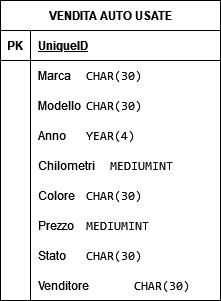

The diagram above was exported from draw.io. Its source (the exported page's mxGraphModel, read from the mxfile embedded in the PNG):
<mxGraphModel dx="1802" dy="818" grid="1" gridSize="10" guides="1" tooltips="1" connect="1" arrows="1" fold="1" page="1" pageScale="1" pageWidth="850" pageHeight="1100" math="0" shadow="0" extFonts="Permanent Marker^https://fonts.googleapis.com/css?family=Permanent+Marker">
  <root>
    <mxCell id="0" />
    <mxCell id="1" parent="0" />
    <mxCell id="aSjWfLq8APPl-COH4i8C-1" value="VENDITA AUTO USATE" style="shape=table;startSize=30;container=1;collapsible=1;childLayout=tableLayout;fixedRows=1;rowLines=0;fontStyle=1;align=center;resizeLast=1;html=1;" vertex="1" parent="1">
      <mxGeometry x="220" y="130" width="220" height="300" as="geometry" />
    </mxCell>
    <mxCell id="aSjWfLq8APPl-COH4i8C-2" value="" style="shape=tableRow;horizontal=0;startSize=0;swimlaneHead=0;swimlaneBody=0;fillColor=none;collapsible=0;dropTarget=0;points=[[0,0.5],[1,0.5]];portConstraint=eastwest;top=0;left=0;right=0;bottom=1;" vertex="1" parent="aSjWfLq8APPl-COH4i8C-1">
      <mxGeometry y="30" width="220" height="30" as="geometry" />
    </mxCell>
    <mxCell id="aSjWfLq8APPl-COH4i8C-3" value="PK" style="shape=partialRectangle;connectable=0;fillColor=none;top=0;left=0;bottom=0;right=0;fontStyle=1;overflow=hidden;whiteSpace=wrap;html=1;" vertex="1" parent="aSjWfLq8APPl-COH4i8C-2">
      <mxGeometry width="30" height="30" as="geometry">
        <mxRectangle width="30" height="30" as="alternateBounds" />
      </mxGeometry>
    </mxCell>
    <mxCell id="aSjWfLq8APPl-COH4i8C-4" value="UniqueID" style="shape=partialRectangle;connectable=0;fillColor=none;top=0;left=0;bottom=0;right=0;align=left;spacingLeft=6;fontStyle=5;overflow=hidden;whiteSpace=wrap;html=1;" vertex="1" parent="aSjWfLq8APPl-COH4i8C-2">
      <mxGeometry x="30" width="190" height="30" as="geometry">
        <mxRectangle width="190" height="30" as="alternateBounds" />
      </mxGeometry>
    </mxCell>
    <mxCell id="aSjWfLq8APPl-COH4i8C-8" value="" style="shape=tableRow;horizontal=0;startSize=0;swimlaneHead=0;swimlaneBody=0;fillColor=none;collapsible=0;dropTarget=0;points=[[0,0.5],[1,0.5]];portConstraint=eastwest;top=0;left=0;right=0;bottom=0;" vertex="1" parent="aSjWfLq8APPl-COH4i8C-1">
      <mxGeometry y="60" width="220" height="30" as="geometry" />
    </mxCell>
    <mxCell id="aSjWfLq8APPl-COH4i8C-9" value="" style="shape=partialRectangle;connectable=0;fillColor=none;top=0;left=0;bottom=0;right=0;editable=1;overflow=hidden;whiteSpace=wrap;html=1;" vertex="1" parent="aSjWfLq8APPl-COH4i8C-8">
      <mxGeometry width="30" height="30" as="geometry">
        <mxRectangle width="30" height="30" as="alternateBounds" />
      </mxGeometry>
    </mxCell>
    <mxCell id="aSjWfLq8APPl-COH4i8C-10" value="Marca&lt;span style=&quot;white-space: pre;&quot;&gt;&#09;&lt;/span&gt;&lt;code class=&quot;literal&quot;&gt;CHAR(30)&lt;/code&gt;" style="shape=partialRectangle;connectable=0;fillColor=none;top=0;left=0;bottom=0;right=0;align=left;spacingLeft=6;overflow=hidden;whiteSpace=wrap;html=1;" vertex="1" parent="aSjWfLq8APPl-COH4i8C-8">
      <mxGeometry x="30" width="190" height="30" as="geometry">
        <mxRectangle width="190" height="30" as="alternateBounds" />
      </mxGeometry>
    </mxCell>
    <mxCell id="aSjWfLq8APPl-COH4i8C-11" value="" style="shape=tableRow;horizontal=0;startSize=0;swimlaneHead=0;swimlaneBody=0;fillColor=none;collapsible=0;dropTarget=0;points=[[0,0.5],[1,0.5]];portConstraint=eastwest;top=0;left=0;right=0;bottom=0;" vertex="1" parent="aSjWfLq8APPl-COH4i8C-1">
      <mxGeometry y="90" width="220" height="30" as="geometry" />
    </mxCell>
    <mxCell id="aSjWfLq8APPl-COH4i8C-12" value="" style="shape=partialRectangle;connectable=0;fillColor=none;top=0;left=0;bottom=0;right=0;editable=1;overflow=hidden;whiteSpace=wrap;html=1;" vertex="1" parent="aSjWfLq8APPl-COH4i8C-11">
      <mxGeometry width="30" height="30" as="geometry">
        <mxRectangle width="30" height="30" as="alternateBounds" />
      </mxGeometry>
    </mxCell>
    <mxCell id="aSjWfLq8APPl-COH4i8C-13" value="&lt;div&gt;Modello&lt;span style=&quot;white-space: pre;&quot;&gt;&#09;&lt;/span&gt;&lt;code class=&quot;literal&quot;&gt;CHAR(30)&lt;/code&gt;&lt;/div&gt;" style="shape=partialRectangle;connectable=0;fillColor=none;top=0;left=0;bottom=0;right=0;align=left;spacingLeft=6;overflow=hidden;whiteSpace=wrap;html=1;" vertex="1" parent="aSjWfLq8APPl-COH4i8C-11">
      <mxGeometry x="30" width="190" height="30" as="geometry">
        <mxRectangle width="190" height="30" as="alternateBounds" />
      </mxGeometry>
    </mxCell>
    <mxCell id="aSjWfLq8APPl-COH4i8C-14" value="" style="shape=tableRow;horizontal=0;startSize=0;swimlaneHead=0;swimlaneBody=0;fillColor=none;collapsible=0;dropTarget=0;points=[[0,0.5],[1,0.5]];portConstraint=eastwest;top=0;left=0;right=0;bottom=0;" vertex="1" parent="aSjWfLq8APPl-COH4i8C-1">
      <mxGeometry y="120" width="220" height="30" as="geometry" />
    </mxCell>
    <mxCell id="aSjWfLq8APPl-COH4i8C-15" value="" style="shape=partialRectangle;connectable=0;fillColor=none;top=0;left=0;bottom=0;right=0;editable=1;overflow=hidden;whiteSpace=wrap;html=1;" vertex="1" parent="aSjWfLq8APPl-COH4i8C-14">
      <mxGeometry width="30" height="30" as="geometry">
        <mxRectangle width="30" height="30" as="alternateBounds" />
      </mxGeometry>
    </mxCell>
    <mxCell id="aSjWfLq8APPl-COH4i8C-16" value="Anno&lt;span style=&quot;white-space: pre;&quot;&gt;&#09;&lt;code&gt;YEAR(4)&lt;/code&gt;&lt;/span&gt;" style="shape=partialRectangle;connectable=0;fillColor=none;top=0;left=0;bottom=0;right=0;align=left;spacingLeft=6;overflow=hidden;whiteSpace=wrap;html=1;" vertex="1" parent="aSjWfLq8APPl-COH4i8C-14">
      <mxGeometry x="30" width="190" height="30" as="geometry">
        <mxRectangle width="190" height="30" as="alternateBounds" />
      </mxGeometry>
    </mxCell>
    <mxCell id="aSjWfLq8APPl-COH4i8C-17" value="" style="shape=tableRow;horizontal=0;startSize=0;swimlaneHead=0;swimlaneBody=0;fillColor=none;collapsible=0;dropTarget=0;points=[[0,0.5],[1,0.5]];portConstraint=eastwest;top=0;left=0;right=0;bottom=0;" vertex="1" parent="aSjWfLq8APPl-COH4i8C-1">
      <mxGeometry y="150" width="220" height="30" as="geometry" />
    </mxCell>
    <mxCell id="aSjWfLq8APPl-COH4i8C-18" value="" style="shape=partialRectangle;connectable=0;fillColor=none;top=0;left=0;bottom=0;right=0;editable=1;overflow=hidden;whiteSpace=wrap;html=1;" vertex="1" parent="aSjWfLq8APPl-COH4i8C-17">
      <mxGeometry width="30" height="30" as="geometry">
        <mxRectangle width="30" height="30" as="alternateBounds" />
      </mxGeometry>
    </mxCell>
    <mxCell id="aSjWfLq8APPl-COH4i8C-19" value="Chilometri&lt;span style=&quot;white-space: pre;&quot;&gt;&#09;&lt;/span&gt;&lt;code class=&quot;literal&quot;&gt;MEDIUMINT&lt;/code&gt;" style="shape=partialRectangle;connectable=0;fillColor=none;top=0;left=0;bottom=0;right=0;align=left;spacingLeft=6;overflow=hidden;whiteSpace=wrap;html=1;" vertex="1" parent="aSjWfLq8APPl-COH4i8C-17">
      <mxGeometry x="30" width="190" height="30" as="geometry">
        <mxRectangle width="190" height="30" as="alternateBounds" />
      </mxGeometry>
    </mxCell>
    <mxCell id="aSjWfLq8APPl-COH4i8C-20" value="" style="shape=tableRow;horizontal=0;startSize=0;swimlaneHead=0;swimlaneBody=0;fillColor=none;collapsible=0;dropTarget=0;points=[[0,0.5],[1,0.5]];portConstraint=eastwest;top=0;left=0;right=0;bottom=0;" vertex="1" parent="aSjWfLq8APPl-COH4i8C-1">
      <mxGeometry y="180" width="220" height="30" as="geometry" />
    </mxCell>
    <mxCell id="aSjWfLq8APPl-COH4i8C-21" value="" style="shape=partialRectangle;connectable=0;fillColor=none;top=0;left=0;bottom=0;right=0;editable=1;overflow=hidden;whiteSpace=wrap;html=1;" vertex="1" parent="aSjWfLq8APPl-COH4i8C-20">
      <mxGeometry width="30" height="30" as="geometry">
        <mxRectangle width="30" height="30" as="alternateBounds" />
      </mxGeometry>
    </mxCell>
    <mxCell id="aSjWfLq8APPl-COH4i8C-22" value="Colore&lt;span style=&quot;white-space: pre;&quot;&gt;&#09;&lt;/span&gt;&lt;span style=&quot;white-space: pre;&quot;&gt;&lt;/span&gt;&lt;code class=&quot;literal&quot;&gt;CHAR(30)&lt;/code&gt;" style="shape=partialRectangle;connectable=0;fillColor=none;top=0;left=0;bottom=0;right=0;align=left;spacingLeft=6;overflow=hidden;whiteSpace=wrap;html=1;" vertex="1" parent="aSjWfLq8APPl-COH4i8C-20">
      <mxGeometry x="30" width="190" height="30" as="geometry">
        <mxRectangle width="190" height="30" as="alternateBounds" />
      </mxGeometry>
    </mxCell>
    <mxCell id="aSjWfLq8APPl-COH4i8C-23" value="" style="shape=tableRow;horizontal=0;startSize=0;swimlaneHead=0;swimlaneBody=0;fillColor=none;collapsible=0;dropTarget=0;points=[[0,0.5],[1,0.5]];portConstraint=eastwest;top=0;left=0;right=0;bottom=0;" vertex="1" parent="aSjWfLq8APPl-COH4i8C-1">
      <mxGeometry y="210" width="220" height="30" as="geometry" />
    </mxCell>
    <mxCell id="aSjWfLq8APPl-COH4i8C-24" value="" style="shape=partialRectangle;connectable=0;fillColor=none;top=0;left=0;bottom=0;right=0;editable=1;overflow=hidden;whiteSpace=wrap;html=1;" vertex="1" parent="aSjWfLq8APPl-COH4i8C-23">
      <mxGeometry width="30" height="30" as="geometry">
        <mxRectangle width="30" height="30" as="alternateBounds" />
      </mxGeometry>
    </mxCell>
    <mxCell id="aSjWfLq8APPl-COH4i8C-25" value="Prezzo&lt;span style=&quot;white-space: pre;&quot;&gt;&#09;&lt;/span&gt;&lt;code class=&quot;literal&quot;&gt;MEDIUMINT&lt;/code&gt;" style="shape=partialRectangle;connectable=0;fillColor=none;top=0;left=0;bottom=0;right=0;align=left;spacingLeft=6;overflow=hidden;whiteSpace=wrap;html=1;" vertex="1" parent="aSjWfLq8APPl-COH4i8C-23">
      <mxGeometry x="30" width="190" height="30" as="geometry">
        <mxRectangle width="190" height="30" as="alternateBounds" />
      </mxGeometry>
    </mxCell>
    <mxCell id="aSjWfLq8APPl-COH4i8C-26" value="" style="shape=tableRow;horizontal=0;startSize=0;swimlaneHead=0;swimlaneBody=0;fillColor=none;collapsible=0;dropTarget=0;points=[[0,0.5],[1,0.5]];portConstraint=eastwest;top=0;left=0;right=0;bottom=0;" vertex="1" parent="aSjWfLq8APPl-COH4i8C-1">
      <mxGeometry y="240" width="220" height="30" as="geometry" />
    </mxCell>
    <mxCell id="aSjWfLq8APPl-COH4i8C-27" value="" style="shape=partialRectangle;connectable=0;fillColor=none;top=0;left=0;bottom=0;right=0;editable=1;overflow=hidden;whiteSpace=wrap;html=1;" vertex="1" parent="aSjWfLq8APPl-COH4i8C-26">
      <mxGeometry width="30" height="30" as="geometry">
        <mxRectangle width="30" height="30" as="alternateBounds" />
      </mxGeometry>
    </mxCell>
    <mxCell id="aSjWfLq8APPl-COH4i8C-28" value="Stato&lt;span style=&quot;white-space: pre;&quot;&gt;&#09;&lt;/span&gt;&lt;code class=&quot;literal&quot;&gt;CHAR(30)&lt;/code&gt;" style="shape=partialRectangle;connectable=0;fillColor=none;top=0;left=0;bottom=0;right=0;align=left;spacingLeft=6;overflow=hidden;whiteSpace=wrap;html=1;" vertex="1" parent="aSjWfLq8APPl-COH4i8C-26">
      <mxGeometry x="30" width="190" height="30" as="geometry">
        <mxRectangle width="190" height="30" as="alternateBounds" />
      </mxGeometry>
    </mxCell>
    <mxCell id="aSjWfLq8APPl-COH4i8C-29" value="" style="shape=tableRow;horizontal=0;startSize=0;swimlaneHead=0;swimlaneBody=0;fillColor=none;collapsible=0;dropTarget=0;points=[[0,0.5],[1,0.5]];portConstraint=eastwest;top=0;left=0;right=0;bottom=0;" vertex="1" parent="aSjWfLq8APPl-COH4i8C-1">
      <mxGeometry y="270" width="220" height="30" as="geometry" />
    </mxCell>
    <mxCell id="aSjWfLq8APPl-COH4i8C-30" value="" style="shape=partialRectangle;connectable=0;fillColor=none;top=0;left=0;bottom=0;right=0;editable=1;overflow=hidden;whiteSpace=wrap;html=1;" vertex="1" parent="aSjWfLq8APPl-COH4i8C-29">
      <mxGeometry width="30" height="30" as="geometry">
        <mxRectangle width="30" height="30" as="alternateBounds" />
      </mxGeometry>
    </mxCell>
    <mxCell id="aSjWfLq8APPl-COH4i8C-31" value="Venditore&lt;span style=&quot;white-space: pre;&quot;&gt;&#09;&lt;/span&gt;&lt;span style=&quot;white-space: pre;&quot;&gt;&#09;&lt;/span&gt;&lt;code class=&quot;literal&quot;&gt;CHAR(30)&lt;/code&gt;" style="shape=partialRectangle;connectable=0;fillColor=none;top=0;left=0;bottom=0;right=0;align=left;spacingLeft=6;overflow=hidden;whiteSpace=wrap;html=1;" vertex="1" parent="aSjWfLq8APPl-COH4i8C-29">
      <mxGeometry x="30" width="190" height="30" as="geometry">
        <mxRectangle width="190" height="30" as="alternateBounds" />
      </mxGeometry>
    </mxCell>
  </root>
</mxGraphModel>